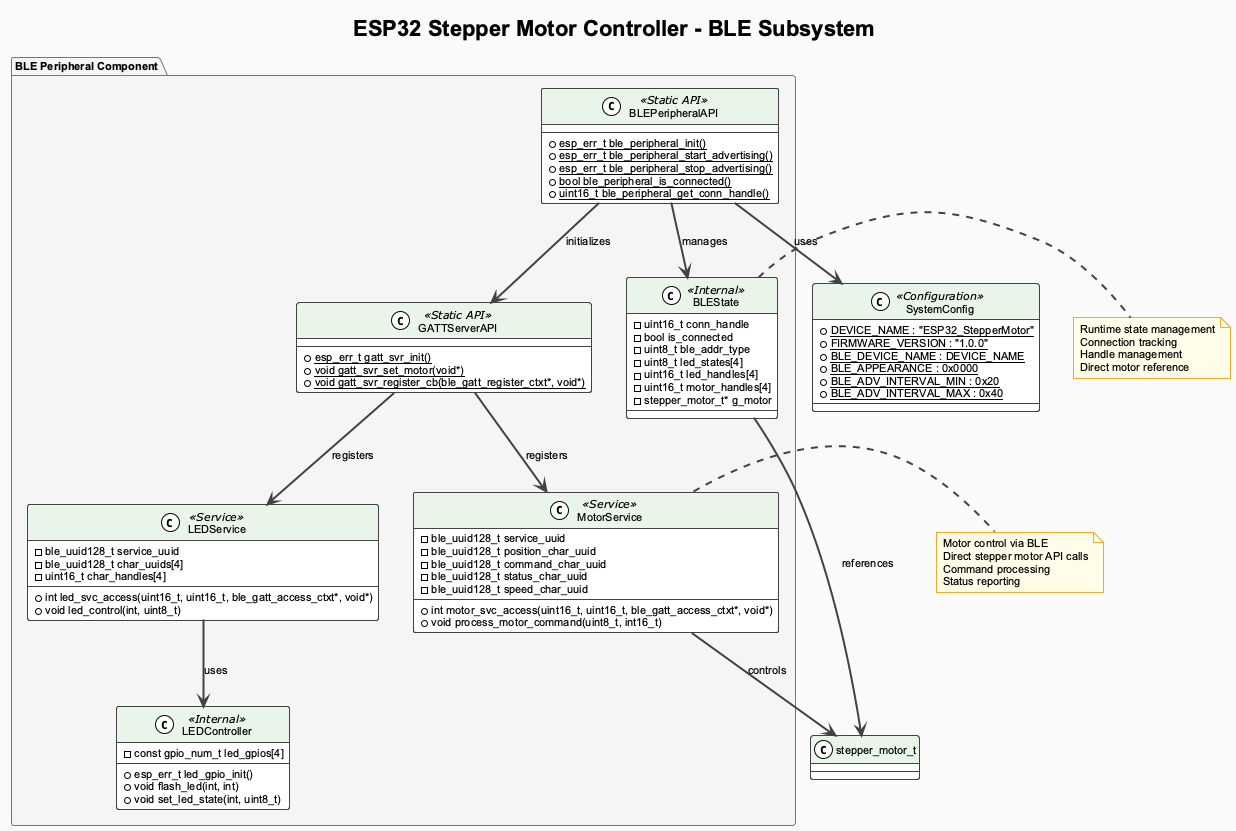

The diagram above was rendered by PlantUML. Its source (embedded in the PNG):
@startuml BLE_Subsystem_Classes
!include ../shared_components/common_styles.puml

title ESP32 Stepper Motor Controller - BLE Subsystem

package "BLE Peripheral Component" as BLEPkg {
    
    ' BLE Peripheral management
    class BLEPeripheralAPI <<Static API>> {
        + {static} esp_err_t ble_peripheral_init()
        + {static} esp_err_t ble_peripheral_start_advertising()
        + {static} esp_err_t ble_peripheral_stop_advertising()
        + {static} bool ble_peripheral_is_connected()
        + {static} uint16_t ble_peripheral_get_conn_handle()
    }
    
    ' GATT Server management
    class GATTServerAPI <<Static API>> {
        + {static} esp_err_t gatt_svr_init()
        + {static} void gatt_svr_set_motor(void*)
        + {static} void gatt_svr_register_cb(ble_gatt_register_ctxt*, void*)
    }
    
    ' BLE Runtime State
    class BLEState <<Internal>> {
        - uint16_t conn_handle
        - bool is_connected
        - uint8_t ble_addr_type
        - uint8_t led_states[4]
        - uint16_t led_handles[4]
        - uint16_t motor_handles[4]
        - stepper_motor_t* g_motor
    }
    
    ' Service definitions
    class LEDService <<Service>> {
        - ble_uuid128_t service_uuid
        - ble_uuid128_t char_uuids[4]
        - uint16_t char_handles[4]
        
        + int led_svc_access(uint16_t, uint16_t, ble_gatt_access_ctxt*, void*)
        + void led_control(int, uint8_t)
    }
    
    class MotorService <<Service>> {
        - ble_uuid128_t service_uuid
        - ble_uuid128_t position_char_uuid
        - ble_uuid128_t command_char_uuid
        - ble_uuid128_t status_char_uuid
        - ble_uuid128_t speed_char_uuid
        
        + int motor_svc_access(uint16_t, uint16_t, ble_gatt_access_ctxt*, void*)
        + void process_motor_command(uint8_t, int16_t)
    }
    
    ' Hardware GPIO control
    class LEDController <<Internal>> {
        - const gpio_num_t led_gpios[4]
        
        + esp_err_t led_gpio_init()
        + void flash_led(int, int)
        + void set_led_state(int, uint8_t)
    }
}

!includesub ../shared_components/common_components.puml!SYSTEM_CONFIG

' Relationships
BLEPeripheralAPI --> BLEState : manages
BLEPeripheralAPI --> GATTServerAPI : initializes
GATTServerAPI --> LEDService : registers
GATTServerAPI --> MotorService : registers
BLEState --> stepper_motor_t : references
MotorService --> stepper_motor_t : controls
LEDService --> LEDController : uses
BLEPeripheralAPI --> SystemConfig : uses

note right of BLEState : Runtime state management\nConnection tracking\nHandle management\nDirect motor reference

note right of MotorService : Motor control via BLE\nDirect stepper motor API calls\nCommand processing\nStatus reporting

@enduml